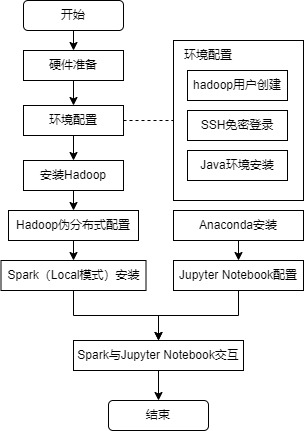

The diagram above was exported from draw.io. Its source (the exported page's mxGraphModel, read from the mxfile embedded in the PNG):
<mxGraphModel dx="782" dy="412" grid="1" gridSize="10" guides="1" tooltips="1" connect="1" arrows="1" fold="1" page="1" pageScale="1" pageWidth="827" pageHeight="1169" math="0" shadow="0">
  <root>
    <mxCell id="0" />
    <mxCell id="1" parent="0" />
    <mxCell id="w5gYONEVZF-mkD7faYEA-35" style="edgeStyle=none;rounded=0;orthogonalLoop=1;jettySize=auto;html=1;exitX=0.5;exitY=1;exitDx=0;exitDy=0;entryX=0.5;entryY=0;entryDx=0;entryDy=0;elbow=vertical;" edge="1" parent="1" source="w5gYONEVZF-mkD7faYEA-1" target="w5gYONEVZF-mkD7faYEA-3">
      <mxGeometry relative="1" as="geometry" />
    </mxCell>
    <mxCell id="w5gYONEVZF-mkD7faYEA-1" value="开始" style="rounded=1;whiteSpace=wrap;html=1;" vertex="1" parent="1">
      <mxGeometry x="290" y="155" width="100" height="30" as="geometry" />
    </mxCell>
    <mxCell id="w5gYONEVZF-mkD7faYEA-37" style="edgeStyle=none;rounded=0;orthogonalLoop=1;jettySize=auto;html=1;exitX=0.5;exitY=1;exitDx=0;exitDy=0;entryX=0.5;entryY=0;entryDx=0;entryDy=0;elbow=vertical;" edge="1" parent="1" source="w5gYONEVZF-mkD7faYEA-6" target="w5gYONEVZF-mkD7faYEA-21">
      <mxGeometry relative="1" as="geometry" />
    </mxCell>
    <mxCell id="w5gYONEVZF-mkD7faYEA-6" value="环境配置" style="rounded=0;whiteSpace=wrap;html=1;" vertex="1" parent="1">
      <mxGeometry x="290" y="260" width="100" height="30" as="geometry" />
    </mxCell>
    <mxCell id="w5gYONEVZF-mkD7faYEA-7" value="" style="rounded=0;whiteSpace=wrap;html=1;gradientColor=#ffffff;gradientDirection=north;" vertex="1" parent="1">
      <mxGeometry x="440" y="195" width="130" height="160" as="geometry" />
    </mxCell>
    <mxCell id="w5gYONEVZF-mkD7faYEA-8" value="环境配置" style="rounded=1;whiteSpace=wrap;html=1;dashed=1;strokeColor=#FFFFFF;fillColor=#FFFFFF;shadow=0;sketch=0;glass=0;gradientColor=none;opacity=0;" vertex="1" parent="1">
      <mxGeometry x="430" y="195" width="90" height="30" as="geometry" />
    </mxCell>
    <mxCell id="w5gYONEVZF-mkD7faYEA-36" style="edgeStyle=none;rounded=0;orthogonalLoop=1;jettySize=auto;html=1;exitX=0.5;exitY=1;exitDx=0;exitDy=0;entryX=0.5;entryY=0;entryDx=0;entryDy=0;elbow=vertical;" edge="1" parent="1" source="w5gYONEVZF-mkD7faYEA-3" target="w5gYONEVZF-mkD7faYEA-6">
      <mxGeometry relative="1" as="geometry" />
    </mxCell>
    <mxCell id="w5gYONEVZF-mkD7faYEA-3" value="硬件准备" style="rounded=0;whiteSpace=wrap;html=1;" vertex="1" parent="1">
      <mxGeometry x="290" y="205" width="100" height="30" as="geometry" />
    </mxCell>
    <mxCell id="w5gYONEVZF-mkD7faYEA-12" value="hadoop用户创建" style="rounded=0;whiteSpace=wrap;html=1;" vertex="1" parent="1">
      <mxGeometry x="454" y="225" width="100" height="30" as="geometry" />
    </mxCell>
    <mxCell id="w5gYONEVZF-mkD7faYEA-13" value="SSH免密登录" style="rounded=0;whiteSpace=wrap;html=1;" vertex="1" parent="1">
      <mxGeometry x="454" y="265" width="100" height="30" as="geometry" />
    </mxCell>
    <mxCell id="w5gYONEVZF-mkD7faYEA-14" value="Java环境安装" style="rounded=0;whiteSpace=wrap;html=1;" vertex="1" parent="1">
      <mxGeometry x="454" y="305" width="100" height="30" as="geometry" />
    </mxCell>
    <mxCell id="w5gYONEVZF-mkD7faYEA-38" style="edgeStyle=none;rounded=0;orthogonalLoop=1;jettySize=auto;html=1;exitX=0.5;exitY=1;exitDx=0;exitDy=0;entryX=0.5;entryY=0;entryDx=0;entryDy=0;elbow=vertical;" edge="1" parent="1" source="w5gYONEVZF-mkD7faYEA-21" target="w5gYONEVZF-mkD7faYEA-22">
      <mxGeometry relative="1" as="geometry" />
    </mxCell>
    <mxCell id="w5gYONEVZF-mkD7faYEA-21" value="安装Hadoop" style="rounded=0;whiteSpace=wrap;html=1;" vertex="1" parent="1">
      <mxGeometry x="290" y="315" width="100" height="30" as="geometry" />
    </mxCell>
    <mxCell id="w5gYONEVZF-mkD7faYEA-39" style="edgeStyle=none;rounded=0;orthogonalLoop=1;jettySize=auto;html=1;exitX=0.5;exitY=1;exitDx=0;exitDy=0;entryX=0.5;entryY=0;entryDx=0;entryDy=0;elbow=vertical;" edge="1" parent="1" source="w5gYONEVZF-mkD7faYEA-22" target="w5gYONEVZF-mkD7faYEA-25">
      <mxGeometry relative="1" as="geometry" />
    </mxCell>
    <mxCell id="w5gYONEVZF-mkD7faYEA-22" value="Hadoop伪分布式配置" style="rounded=0;whiteSpace=wrap;html=1;" vertex="1" parent="1">
      <mxGeometry x="275" y="365" width="130" height="30" as="geometry" />
    </mxCell>
    <mxCell id="w5gYONEVZF-mkD7faYEA-41" style="edgeStyle=orthogonalEdgeStyle;rounded=0;orthogonalLoop=1;jettySize=auto;html=1;exitX=0.5;exitY=1;exitDx=0;exitDy=0;entryX=0.5;entryY=0;entryDx=0;entryDy=0;elbow=vertical;" edge="1" parent="1" source="w5gYONEVZF-mkD7faYEA-25" target="w5gYONEVZF-mkD7faYEA-33">
      <mxGeometry relative="1" as="geometry" />
    </mxCell>
    <mxCell id="w5gYONEVZF-mkD7faYEA-25" value="Spark（Local模式）安装" style="rounded=0;whiteSpace=wrap;html=1;" vertex="1" parent="1">
      <mxGeometry x="267.5" y="415" width="145" height="30" as="geometry" />
    </mxCell>
    <mxCell id="w5gYONEVZF-mkD7faYEA-40" style="edgeStyle=none;rounded=0;orthogonalLoop=1;jettySize=auto;html=1;exitX=0.5;exitY=1;exitDx=0;exitDy=0;entryX=0.5;entryY=0;entryDx=0;entryDy=0;elbow=vertical;" edge="1" parent="1" source="w5gYONEVZF-mkD7faYEA-30" target="w5gYONEVZF-mkD7faYEA-31">
      <mxGeometry relative="1" as="geometry" />
    </mxCell>
    <mxCell id="w5gYONEVZF-mkD7faYEA-30" value="Anaconda安装" style="rounded=0;whiteSpace=wrap;html=1;" vertex="1" parent="1">
      <mxGeometry x="440" y="365" width="130" height="30" as="geometry" />
    </mxCell>
    <mxCell id="w5gYONEVZF-mkD7faYEA-45" style="edgeStyle=orthogonalEdgeStyle;rounded=0;orthogonalLoop=1;jettySize=auto;html=1;exitX=0.5;exitY=1;exitDx=0;exitDy=0;entryX=0.5;entryY=0;entryDx=0;entryDy=0;elbow=vertical;" edge="1" parent="1" source="w5gYONEVZF-mkD7faYEA-31" target="w5gYONEVZF-mkD7faYEA-33">
      <mxGeometry relative="1" as="geometry" />
    </mxCell>
    <mxCell id="w5gYONEVZF-mkD7faYEA-31" value="Jupyter Notebook配置" style="rounded=0;whiteSpace=wrap;html=1;" vertex="1" parent="1">
      <mxGeometry x="440" y="415" width="130" height="30" as="geometry" />
    </mxCell>
    <mxCell id="w5gYONEVZF-mkD7faYEA-46" style="edgeStyle=none;rounded=0;orthogonalLoop=1;jettySize=auto;html=1;exitX=0.5;exitY=1;exitDx=0;exitDy=0;entryX=0.5;entryY=0;entryDx=0;entryDy=0;elbow=vertical;" edge="1" parent="1" source="w5gYONEVZF-mkD7faYEA-33" target="w5gYONEVZF-mkD7faYEA-34">
      <mxGeometry relative="1" as="geometry" />
    </mxCell>
    <mxCell id="w5gYONEVZF-mkD7faYEA-33" value="Spark与Jupyter Notebook交互" style="rounded=0;whiteSpace=wrap;html=1;" vertex="1" parent="1">
      <mxGeometry x="340" y="495" width="170" height="30" as="geometry" />
    </mxCell>
    <mxCell id="w5gYONEVZF-mkD7faYEA-34" value="结束" style="rounded=1;whiteSpace=wrap;html=1;" vertex="1" parent="1">
      <mxGeometry x="375" y="555" width="100" height="30" as="geometry" />
    </mxCell>
    <mxCell id="w5gYONEVZF-mkD7faYEA-47" value="" style="endArrow=none;dashed=1;html=1;rounded=0;elbow=vertical;entryX=0;entryY=0.5;entryDx=0;entryDy=0;exitX=1;exitY=0.5;exitDx=0;exitDy=0;" edge="1" parent="1" source="w5gYONEVZF-mkD7faYEA-6" target="w5gYONEVZF-mkD7faYEA-7">
      <mxGeometry width="50" height="50" relative="1" as="geometry">
        <mxPoint x="280" y="370" as="sourcePoint" />
        <mxPoint x="330" y="320" as="targetPoint" />
      </mxGeometry>
    </mxCell>
  </root>
</mxGraphModel>